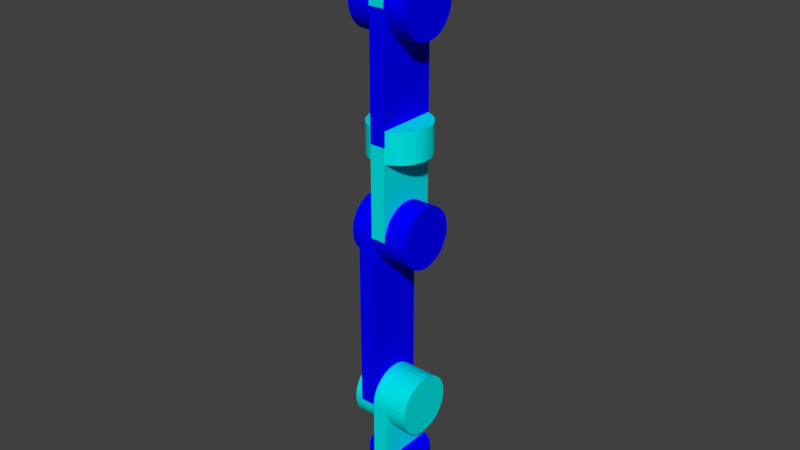 # Source: 6dof_robot_old1.blend  (saved by Blender 2.78.0; exported with 4.5.12 LTS)
import bpy
from mathutils import Matrix  # noqa: F401  (used for matrix-valued properties, if any)

bpy.ops.wm.read_factory_settings(use_empty=True)
scene = bpy.context.scene
scene.name = 'Scene'

# ---- collections
col_collection_1 = bpy.data.collections.new('Collection 1'); scene.collection.children.link(col_collection_1)

# ---- materials (node trees are filled in below, after node groups)
mat_darkblue = bpy.data.materials.new('darkBlue')
mat_darkblue.alpha_threshold = 0.0
mat_darkblue.use_transparent_shadow = False
mat_darkblue.diffuse_color = (0.0, 0.0, 1.0, 1.0)
mat_darkblue.roughness = 0.5
mat_lightblue = bpy.data.materials.new('lightBlue')
mat_lightblue.alpha_threshold = 0.0
mat_lightblue.use_transparent_shadow = False
mat_lightblue.diffuse_color = (0.0, 0.8, 0.8, 1.0)
mat_lightblue.roughness = 0.5

# ---- material node trees

# ---- world
world_world = bpy.data.worlds.new('World'); scene.world = world_world
world_world.color = (0.05088, 0.05088, 0.05088)
world_world.use_sun_shadow = False
world_world.sun_shadow_jitter_overblur = 0.0
world_world.cycles.sampling_method = 'MANUAL'

# ---- meshes
me_arm1 = bpy.data.meshes.new('Arm1')
me_arm1.from_pydata([(-0.25, -1.0, 0.0), (-0.25, -1.0, 6.0), (-0.25, 1.0, 0.0), (-0.25, 1.0, 6.0), (0.25, -1.0, 0.0), (0.25, -1.0, 6.0), (0.25, 1.0, 0.0), (0.25, 1.0, 6.0)], [], [(0, 1, 3, 2), (2, 3, 7, 6), (6, 7, 5, 4), (4, 5, 1, 0), (2, 6, 4, 0), (7, 3, 1, 5)])
me_arm1.materials.append(mat_darkblue)
me_arm1.use_remesh_preserve_volume = False
me_arm1.use_remesh_preserve_attributes = False
me_arm1.use_mirror_vertex_groups = False
me_arm1.update()
me_cylinder5 = bpy.data.meshes.new('Cylinder5')
me_cylinder5.from_pydata([(0.0, 1.0, 0.0), (4.371e-08, 1.0, 1.0), (0.1951, 0.9808, 4.264e-09), (0.1951, 0.9808, 1.0), (0.3827, 0.9239, 8.364e-09), (0.3827, 0.9239, 1.0), (0.5556, 0.8315, 1.214e-08), (0.5556, 0.8315, 1.0), (0.7071, 0.7071, 1.545e-08), (0.7071, 0.7071, 1.0), (0.8315, 0.5556, 1.817e-08), (0.8315, 0.5556, 1.0), (0.9239, 0.3827, 2.019e-08), (0.9239, 0.3827, 1.0), (0.9808, 0.1951, 2.144e-08), (0.9808, 0.1951, 1.0), (1.0, 7.55e-08, 2.186e-08), (1.0, 7.55e-08, 1.0), (0.9808, -0.1951, 2.144e-08), (0.9808, -0.1951, 1.0), (0.9239, -0.3827, 2.019e-08), (0.9239, -0.3827, 1.0), (0.8315, -0.5556, 1.817e-08), (0.8315, -0.5556, 1.0), (0.7071, -0.7071, 1.545e-08), (0.7071, -0.7071, 1.0), (0.5556, -0.8315, 1.214e-08), (0.5556, -0.8315, 1.0), (0.3827, -0.9239, 8.364e-09), (0.3827, -0.9239, 1.0), (0.1951, -0.9808, 4.264e-09), (0.1951, -0.9808, 1.0), (-3.258e-07, -1.0, -7.121e-15), (-2.821e-07, -1.0, 1.0), (-0.1951, -0.9808, -4.264e-09), (-0.1951, -0.9808, 1.0), (-0.3827, -0.9239, -8.364e-09), (-0.3827, -0.9239, 1.0), (-0.5556, -0.8315, -1.214e-08), (-0.5556, -0.8315, 1.0), (-0.7071, -0.7071, -1.545e-08), (-0.7071, -0.7071, 1.0), (-0.8315, -0.5556, -1.817e-08), (-0.8315, -0.5556, 1.0), (-0.9239, -0.3827, -2.019e-08), (-0.9239, -0.3827, 1.0), (-0.9808, -0.1951, -2.144e-08), (-0.9808, -0.1951, 1.0), (-1.0, 9.656e-07, -2.186e-08), (-1.0, 9.656e-07, 1.0), (-0.9808, 0.1951, -2.144e-08), (-0.9808, 0.1951, 1.0), (-0.9239, 0.3827, -2.019e-08), (-0.9239, 0.3827, 1.0), (-0.8315, 0.5556, -1.817e-08), (-0.8315, 0.5556, 1.0), (-0.7071, 0.7071, -1.545e-08), (-0.7071, 0.7071, 1.0), (-0.5556, 0.8315, -1.214e-08), (-0.5556, 0.8315, 1.0), (-0.3827, 0.9239, -8.364e-09), (-0.3827, 0.9239, 1.0), (-0.1951, 0.9808, -4.264e-09), (-0.1951, 0.9808, 1.0)], [], [(0, 1, 3, 2), (2, 3, 5, 4), (4, 5, 7, 6), (6, 7, 9, 8), (8, 9, 11, 10), (10, 11, 13, 12), (12, 13, 15, 14), (14, 15, 17, 16), (16, 17, 19, 18), (18, 19, 21, 20), (20, 21, 23, 22), (22, 23, 25, 24), (24, 25, 27, 26), (26, 27, 29, 28), (28, 29, 31, 30), (30, 31, 33, 32), (32, 33, 35, 34), (34, 35, 37, 36), (36, 37, 39, 38), (38, 39, 41, 40), (40, 41, 43, 42), (42, 43, 45, 44), (44, 45, 47, 46), (46, 47, 49, 48), (48, 49, 51, 50), (50, 51, 53, 52), (52, 53, 55, 54), (54, 55, 57, 56), (56, 57, 59, 58), (58, 59, 61, 60), (3, 1, 63, 61, 59, 57, 55, 53, 51, 49, 47, 45, 43, 41, 39, 37, 35, 33, 31, 29, 27, 25, 23, 21, 19, 17, 15, 13, 11, 9, 7, 5), (60, 61, 63, 62), (62, 63, 1, 0), (0, 2, 4, 6, 8, 10, 12, 14, 16, 18, 20, 22, 24, 26, 28, 30, 32, 34, 36, 38, 40, 42, 44, 46, 48, 50, 52, 54, 56, 58, 60, 62)])
me_cylinder5.materials.append(mat_darkblue)
me_cylinder5.use_remesh_preserve_volume = False
me_cylinder5.use_remesh_preserve_attributes = False
me_cylinder5.use_mirror_vertex_groups = False
me_cylinder5.update()
me_cylinder0 = bpy.data.meshes.new('Cylinder0')
me_cylinder0.from_pydata([(0.0, 1.0, 0.0), (0.0, 1.0, 2.0), (0.1951, 0.9808, 0.0), (0.1951, 0.9808, 2.0), (0.3827, 0.9239, 0.0), (0.3827, 0.9239, 2.0), (0.5556, 0.8315, 0.0), (0.5556, 0.8315, 2.0), (0.7071, 0.7071, 0.0), (0.7071, 0.7071, 2.0), (0.8315, 0.5556, 0.0), (0.8315, 0.5556, 2.0), (0.9239, 0.3827, 0.0), (0.9239, 0.3827, 2.0), (0.9808, 0.1951, 0.0), (0.9808, 0.1951, 2.0), (1.0, 7.55e-08, 0.0), (1.0, 7.55e-08, 2.0), (0.9808, -0.1951, 0.0), (0.9808, -0.1951, 2.0), (0.9239, -0.3827, 0.0), (0.9239, -0.3827, 2.0), (0.8315, -0.5556, 0.0), (0.8315, -0.5556, 2.0), (0.7071, -0.7071, 0.0), (0.7071, -0.7071, 2.0), (0.5556, -0.8315, 0.0), (0.5556, -0.8315, 2.0), (0.3827, -0.9239, 0.0), (0.3827, -0.9239, 2.0), (0.1951, -0.9808, 0.0), (0.1951, -0.9808, 2.0), (-3.258e-07, -1.0, 0.0), (-3.258e-07, -1.0, 2.0), (-0.1951, -0.9808, 0.0), (-0.1951, -0.9808, 2.0), (-0.3827, -0.9239, 0.0), (-0.3827, -0.9239, 2.0), (-0.5556, -0.8315, 0.0), (-0.5556, -0.8315, 2.0), (-0.7071, -0.7071, 0.0), (-0.7071, -0.7071, 2.0), (-0.8315, -0.5556, 0.0), (-0.8315, -0.5556, 2.0), (-0.9239, -0.3827, 0.0), (-0.9239, -0.3827, 2.0), (-0.9808, -0.1951, 0.0), (-0.9808, -0.1951, 2.0), (-1.0, 9.656e-07, 0.0), (-1.0, 9.656e-07, 2.0), (-0.9808, 0.1951, 0.0), (-0.9808, 0.1951, 2.0), (-0.9239, 0.3827, 0.0), (-0.9239, 0.3827, 2.0), (-0.8315, 0.5556, 0.0), (-0.8315, 0.5556, 2.0), (-0.7071, 0.7071, 0.0), (-0.7071, 0.7071, 2.0), (-0.5556, 0.8315, 0.0), (-0.5556, 0.8315, 2.0), (-0.3827, 0.9239, 0.0), (-0.3827, 0.9239, 2.0), (-0.1951, 0.9808, 0.0), (-0.1951, 0.9808, 2.0)], [], [(0, 1, 3, 2), (2, 3, 5, 4), (4, 5, 7, 6), (6, 7, 9, 8), (8, 9, 11, 10), (10, 11, 13, 12), (12, 13, 15, 14), (14, 15, 17, 16), (16, 17, 19, 18), (18, 19, 21, 20), (20, 21, 23, 22), (22, 23, 25, 24), (24, 25, 27, 26), (26, 27, 29, 28), (28, 29, 31, 30), (30, 31, 33, 32), (32, 33, 35, 34), (34, 35, 37, 36), (36, 37, 39, 38), (38, 39, 41, 40), (40, 41, 43, 42), (42, 43, 45, 44), (44, 45, 47, 46), (46, 47, 49, 48), (48, 49, 51, 50), (50, 51, 53, 52), (52, 53, 55, 54), (54, 55, 57, 56), (56, 57, 59, 58), (58, 59, 61, 60), (3, 1, 63, 61, 59, 57, 55, 53, 51, 49, 47, 45, 43, 41, 39, 37, 35, 33, 31, 29, 27, 25, 23, 21, 19, 17, 15, 13, 11, 9, 7, 5), (60, 61, 63, 62), (62, 63, 1, 0), (0, 2, 4, 6, 8, 10, 12, 14, 16, 18, 20, 22, 24, 26, 28, 30, 32, 34, 36, 38, 40, 42, 44, 46, 48, 50, 52, 54, 56, 58, 60, 62)])
me_cylinder0.materials.append(mat_darkblue)
me_cylinder0.use_remesh_preserve_volume = False
me_cylinder0.use_remesh_preserve_attributes = False
me_cylinder0.use_mirror_vertex_groups = False
me_cylinder0.update()
me_arm2 = bpy.data.meshes.new('Arm2')
me_arm2.from_pydata([(-0.25, -1.0, 0.0), (-0.25, -1.0, 3.0), (-0.25, 1.0, 0.0), (-0.25, 1.0, 3.0), (0.25, -1.0, 0.0), (0.25, -1.0, 3.0), (0.25, 1.0, 0.0), (0.25, 1.0, 3.0)], [], [(0, 1, 3, 2), (2, 3, 7, 6), (6, 7, 5, 4), (4, 5, 1, 0), (2, 6, 4, 0), (7, 3, 1, 5)])
me_arm2.materials.append(mat_lightblue)
me_arm2.use_remesh_preserve_volume = False
me_arm2.use_remesh_preserve_attributes = False
me_arm2.use_mirror_vertex_groups = False
me_arm2.update()
me_cylinder1 = bpy.data.meshes.new('Cylinder1')
me_cylinder1.from_pydata([(0.0, 1.0, 0.0), (2.0, 1.0, -8.742e-08), (-8.528e-09, 0.9808, -0.1951), (2.0, 0.9808, -0.1951), (-1.673e-08, 0.9239, -0.3827), (2.0, 0.9239, -0.3827), (-2.428e-08, 0.8315, -0.5556), (2.0, 0.8315, -0.5556), (-3.091e-08, 0.7071, -0.7071), (2.0, 0.7071, -0.7071), (-3.634e-08, 0.5556, -0.8315), (2.0, 0.5556, -0.8315), (-4.038e-08, 0.3827, -0.9239), (2.0, 0.3827, -0.9239), (-4.287e-08, 0.1951, -0.9808), (2.0, 0.1951, -0.9808), (-4.371e-08, 7.55e-08, -1.0), (2.0, 7.55e-08, -1.0), (-4.287e-08, -0.1951, -0.9808), (2.0, -0.1951, -0.9808), (-4.038e-08, -0.3827, -0.9239), (2.0, -0.3827, -0.9239), (-3.634e-08, -0.5556, -0.8315), (2.0, -0.5556, -0.8315), (-3.091e-08, -0.7071, -0.7071), (2.0, -0.7071, -0.7071), (-2.428e-08, -0.8315, -0.5556), (2.0, -0.8315, -0.5556), (-1.673e-08, -0.9239, -0.3827), (2.0, -0.9239, -0.3827), (-8.528e-09, -0.9808, -0.1951), (2.0, -0.9808, -0.1951), (1.424e-14, -1.0, 3.258e-07), (2.0, -1.0, 2.384e-07), (8.528e-09, -0.9808, 0.1951), (2.0, -0.9808, 0.1951), (1.673e-08, -0.9239, 0.3827), (2.0, -0.9239, 0.3827), (2.428e-08, -0.8315, 0.5556), (2.0, -0.8315, 0.5556), (3.091e-08, -0.7071, 0.7071), (2.0, -0.7071, 0.7071), (3.634e-08, -0.5556, 0.8315), (2.0, -0.5556, 0.8315), (4.038e-08, -0.3827, 0.9239), (2.0, -0.3827, 0.9239), (4.287e-08, -0.1951, 0.9808), (2.0, -0.1951, 0.9808), (4.371e-08, 9.656e-07, 1.0), (2.0, 9.656e-07, 1.0), (4.287e-08, 0.1951, 0.9808), (2.0, 0.1951, 0.9808), (4.038e-08, 0.3827, 0.9239), (2.0, 0.3827, 0.9239), (3.634e-08, 0.5556, 0.8315), (2.0, 0.5556, 0.8315), (3.091e-08, 0.7071, 0.7071), (2.0, 0.7071, 0.7071), (2.428e-08, 0.8315, 0.5556), (2.0, 0.8315, 0.5556), (1.673e-08, 0.9239, 0.3827), (2.0, 0.9239, 0.3827), (8.528e-09, 0.9808, 0.1951), (2.0, 0.9808, 0.1951)], [], [(0, 1, 3, 2), (2, 3, 5, 4), (4, 5, 7, 6), (6, 7, 9, 8), (8, 9, 11, 10), (10, 11, 13, 12), (12, 13, 15, 14), (14, 15, 17, 16), (16, 17, 19, 18), (18, 19, 21, 20), (20, 21, 23, 22), (22, 23, 25, 24), (24, 25, 27, 26), (26, 27, 29, 28), (28, 29, 31, 30), (30, 31, 33, 32), (32, 33, 35, 34), (34, 35, 37, 36), (36, 37, 39, 38), (38, 39, 41, 40), (40, 41, 43, 42), (42, 43, 45, 44), (44, 45, 47, 46), (46, 47, 49, 48), (48, 49, 51, 50), (50, 51, 53, 52), (52, 53, 55, 54), (54, 55, 57, 56), (56, 57, 59, 58), (58, 59, 61, 60), (3, 1, 63, 61, 59, 57, 55, 53, 51, 49, 47, 45, 43, 41, 39, 37, 35, 33, 31, 29, 27, 25, 23, 21, 19, 17, 15, 13, 11, 9, 7, 5), (60, 61, 63, 62), (62, 63, 1, 0), (0, 2, 4, 6, 8, 10, 12, 14, 16, 18, 20, 22, 24, 26, 28, 30, 32, 34, 36, 38, 40, 42, 44, 46, 48, 50, 52, 54, 56, 58, 60, 62)])
me_cylinder1.materials.append(mat_lightblue)
me_cylinder1.use_remesh_preserve_volume = False
me_cylinder1.use_remesh_preserve_attributes = False
me_cylinder1.use_mirror_vertex_groups = False
me_cylinder1.update()
me_endeff = bpy.data.meshes.new('EndEff')
me_endeff.from_pydata([(-0.25, -1.0, 0.0), (-0.25, -1.0, 2.0), (-0.25, 1.0, 0.0), (-0.25, 1.0, 2.0), (0.25, -1.0, 0.0), (0.25, -1.0, 2.0), (0.25, 1.0, 0.0), (0.25, 1.0, 2.0)], [], [(0, 1, 3, 2), (2, 3, 7, 6), (6, 7, 5, 4), (4, 5, 1, 0), (2, 6, 4, 0), (7, 3, 1, 5)])
me_endeff.materials.append(mat_darkblue)
me_endeff.use_remesh_preserve_volume = False
me_endeff.use_remesh_preserve_attributes = False
me_endeff.use_mirror_vertex_groups = False
me_endeff.update()
me_cylinder4 = bpy.data.meshes.new('Cylinder4')
me_cylinder4.from_pydata([(0.0, 1.0, 0.0), (2.0, 1.0, -8.742e-08), (-8.528e-09, 0.9808, -0.1951), (2.0, 0.9808, -0.1951), (-1.673e-08, 0.9239, -0.3827), (2.0, 0.9239, -0.3827), (-2.428e-08, 0.8315, -0.5556), (2.0, 0.8315, -0.5556), (-3.091e-08, 0.7071, -0.7071), (2.0, 0.7071, -0.7071), (-3.634e-08, 0.5556, -0.8315), (2.0, 0.5556, -0.8315), (-4.038e-08, 0.3827, -0.9239), (2.0, 0.3827, -0.9239), (-4.287e-08, 0.1951, -0.9808), (2.0, 0.1951, -0.9808), (-4.371e-08, 7.55e-08, -1.0), (2.0, 7.55e-08, -1.0), (-4.287e-08, -0.1951, -0.9808), (2.0, -0.1951, -0.9808), (-4.038e-08, -0.3827, -0.9239), (2.0, -0.3827, -0.9239), (-3.634e-08, -0.5556, -0.8315), (2.0, -0.5556, -0.8315), (-3.091e-08, -0.7071, -0.7071), (2.0, -0.7071, -0.7071), (-2.428e-08, -0.8315, -0.5556), (2.0, -0.8315, -0.5556), (-1.673e-08, -0.9239, -0.3827), (2.0, -0.9239, -0.3827), (-8.528e-09, -0.9808, -0.1951), (2.0, -0.9808, -0.1951), (1.424e-14, -1.0, 3.258e-07), (2.0, -1.0, 2.384e-07), (8.528e-09, -0.9808, 0.1951), (2.0, -0.9808, 0.1951), (1.673e-08, -0.9239, 0.3827), (2.0, -0.9239, 0.3827), (2.428e-08, -0.8315, 0.5556), (2.0, -0.8315, 0.5556), (3.091e-08, -0.7071, 0.7071), (2.0, -0.7071, 0.7071), (3.634e-08, -0.5556, 0.8315), (2.0, -0.5556, 0.8315), (4.038e-08, -0.3827, 0.9239), (2.0, -0.3827, 0.9239), (4.287e-08, -0.1951, 0.9808), (2.0, -0.1951, 0.9808), (4.371e-08, 9.656e-07, 1.0), (2.0, 9.656e-07, 1.0), (4.287e-08, 0.1951, 0.9808), (2.0, 0.1951, 0.9808), (4.038e-08, 0.3827, 0.9239), (2.0, 0.3827, 0.9239), (3.634e-08, 0.5556, 0.8315), (2.0, 0.5556, 0.8315), (3.091e-08, 0.7071, 0.7071), (2.0, 0.7071, 0.7071), (2.428e-08, 0.8315, 0.5556), (2.0, 0.8315, 0.5556), (1.673e-08, 0.9239, 0.3827), (2.0, 0.9239, 0.3827), (8.528e-09, 0.9808, 0.1951), (2.0, 0.9808, 0.1951)], [], [(0, 1, 3, 2), (2, 3, 5, 4), (4, 5, 7, 6), (6, 7, 9, 8), (8, 9, 11, 10), (10, 11, 13, 12), (12, 13, 15, 14), (14, 15, 17, 16), (16, 17, 19, 18), (18, 19, 21, 20), (20, 21, 23, 22), (22, 23, 25, 24), (24, 25, 27, 26), (26, 27, 29, 28), (28, 29, 31, 30), (30, 31, 33, 32), (32, 33, 35, 34), (34, 35, 37, 36), (36, 37, 39, 38), (38, 39, 41, 40), (40, 41, 43, 42), (42, 43, 45, 44), (44, 45, 47, 46), (46, 47, 49, 48), (48, 49, 51, 50), (50, 51, 53, 52), (52, 53, 55, 54), (54, 55, 57, 56), (56, 57, 59, 58), (58, 59, 61, 60), (3, 1, 63, 61, 59, 57, 55, 53, 51, 49, 47, 45, 43, 41, 39, 37, 35, 33, 31, 29, 27, 25, 23, 21, 19, 17, 15, 13, 11, 9, 7, 5), (60, 61, 63, 62), (62, 63, 1, 0), (0, 2, 4, 6, 8, 10, 12, 14, 16, 18, 20, 22, 24, 26, 28, 30, 32, 34, 36, 38, 40, 42, 44, 46, 48, 50, 52, 54, 56, 58, 60, 62)])
me_cylinder4.materials.append(mat_darkblue)
me_cylinder4.use_remesh_preserve_volume = False
me_cylinder4.use_remesh_preserve_attributes = False
me_cylinder4.use_mirror_vertex_groups = False
me_cylinder4.update()
me_arm0 = bpy.data.meshes.new('Arm0')
me_arm0.from_pydata([(-0.25, -1.0, 0.0), (-0.25, -1.0, 4.0), (-0.25, 1.0, 0.0), (-0.25, 1.0, 4.0), (0.25, -1.0, 0.0), (0.25, -1.0, 4.0), (0.25, 1.0, 0.0), (0.25, 1.0, 4.0)], [], [(0, 1, 3, 2), (2, 3, 7, 6), (6, 7, 5, 4), (4, 5, 1, 0), (2, 6, 4, 0), (7, 3, 1, 5)])
me_arm0.materials.append(mat_lightblue)
me_arm0.use_remesh_preserve_volume = False
me_arm0.use_remesh_preserve_attributes = False
me_arm0.use_mirror_vertex_groups = False
me_arm0.update()
me_cylinder2 = bpy.data.meshes.new('Cylinder2')
me_cylinder2.from_pydata([(0.0, 1.0, 0.0), (2.0, 1.0, -8.742e-08), (-8.528e-09, 0.9808, -0.1951), (2.0, 0.9808, -0.1951), (-1.673e-08, 0.9239, -0.3827), (2.0, 0.9239, -0.3827), (-2.428e-08, 0.8315, -0.5556), (2.0, 0.8315, -0.5556), (-3.091e-08, 0.7071, -0.7071), (2.0, 0.7071, -0.7071), (-3.634e-08, 0.5556, -0.8315), (2.0, 0.5556, -0.8315), (-4.038e-08, 0.3827, -0.9239), (2.0, 0.3827, -0.9239), (-4.287e-08, 0.1951, -0.9808), (2.0, 0.1951, -0.9808), (-4.371e-08, 7.55e-08, -1.0), (2.0, 7.55e-08, -1.0), (-4.287e-08, -0.1951, -0.9808), (2.0, -0.1951, -0.9808), (-4.038e-08, -0.3827, -0.9239), (2.0, -0.3827, -0.9239), (-3.634e-08, -0.5556, -0.8315), (2.0, -0.5556, -0.8315), (-3.091e-08, -0.7071, -0.7071), (2.0, -0.7071, -0.7071), (-2.428e-08, -0.8315, -0.5556), (2.0, -0.8315, -0.5556), (-1.673e-08, -0.9239, -0.3827), (2.0, -0.9239, -0.3827), (-8.528e-09, -0.9808, -0.1951), (2.0, -0.9808, -0.1951), (1.424e-14, -1.0, 3.258e-07), (2.0, -1.0, 2.384e-07), (8.528e-09, -0.9808, 0.1951), (2.0, -0.9808, 0.1951), (1.673e-08, -0.9239, 0.3827), (2.0, -0.9239, 0.3827), (2.428e-08, -0.8315, 0.5556), (2.0, -0.8315, 0.5556), (3.091e-08, -0.7071, 0.7071), (2.0, -0.7071, 0.7071), (3.634e-08, -0.5556, 0.8315), (2.0, -0.5556, 0.8315), (4.038e-08, -0.3827, 0.9239), (2.0, -0.3827, 0.9239), (4.287e-08, -0.1951, 0.9808), (2.0, -0.1951, 0.9808), (4.371e-08, 9.656e-07, 1.0), (2.0, 9.656e-07, 1.0), (4.287e-08, 0.1951, 0.9808), (2.0, 0.1951, 0.9808), (4.038e-08, 0.3827, 0.9239), (2.0, 0.3827, 0.9239), (3.634e-08, 0.5556, 0.8315), (2.0, 0.5556, 0.8315), (3.091e-08, 0.7071, 0.7071), (2.0, 0.7071, 0.7071), (2.428e-08, 0.8315, 0.5556), (2.0, 0.8315, 0.5556), (1.673e-08, 0.9239, 0.3827), (2.0, 0.9239, 0.3827), (8.528e-09, 0.9808, 0.1951), (2.0, 0.9808, 0.1951)], [], [(0, 1, 3, 2), (2, 3, 5, 4), (4, 5, 7, 6), (6, 7, 9, 8), (8, 9, 11, 10), (10, 11, 13, 12), (12, 13, 15, 14), (14, 15, 17, 16), (16, 17, 19, 18), (18, 19, 21, 20), (20, 21, 23, 22), (22, 23, 25, 24), (24, 25, 27, 26), (26, 27, 29, 28), (28, 29, 31, 30), (30, 31, 33, 32), (32, 33, 35, 34), (34, 35, 37, 36), (36, 37, 39, 38), (38, 39, 41, 40), (40, 41, 43, 42), (42, 43, 45, 44), (44, 45, 47, 46), (46, 47, 49, 48), (48, 49, 51, 50), (50, 51, 53, 52), (52, 53, 55, 54), (54, 55, 57, 56), (56, 57, 59, 58), (58, 59, 61, 60), (3, 1, 63, 61, 59, 57, 55, 53, 51, 49, 47, 45, 43, 41, 39, 37, 35, 33, 31, 29, 27, 25, 23, 21, 19, 17, 15, 13, 11, 9, 7, 5), (60, 61, 63, 62), (62, 63, 1, 0), (0, 2, 4, 6, 8, 10, 12, 14, 16, 18, 20, 22, 24, 26, 28, 30, 32, 34, 36, 38, 40, 42, 44, 46, 48, 50, 52, 54, 56, 58, 60, 62)])
me_cylinder2.materials.append(mat_darkblue)
me_cylinder2.use_remesh_preserve_volume = False
me_cylinder2.use_remesh_preserve_attributes = False
me_cylinder2.use_mirror_vertex_groups = False
me_cylinder2.update()
me_arm3 = bpy.data.meshes.new('Arm3')
me_arm3.from_pydata([(-0.25, -1.0, 0.0), (-0.25, -1.0, 4.0), (-0.25, 1.0, 0.0), (-0.25, 1.0, 4.0), (0.25, -1.0, 0.0), (0.25, -1.0, 4.0), (0.25, 1.0, 0.0), (0.25, 1.0, 4.0)], [], [(0, 1, 3, 2), (2, 3, 7, 6), (6, 7, 5, 4), (4, 5, 1, 0), (2, 6, 4, 0), (7, 3, 1, 5)])
me_arm3.materials.append(mat_darkblue)
me_arm3.use_remesh_preserve_volume = False
me_arm3.use_remesh_preserve_attributes = False
me_arm3.use_mirror_vertex_groups = False
me_arm3.update()
me_arm4 = bpy.data.meshes.new('Arm4')
me_arm4.from_pydata([(-0.25, -1.0, 0.0), (-0.25, -1.0, 4.0), (-0.25, 1.0, 0.0), (-0.25, 1.0, 4.0), (0.25, -1.0, 0.0), (0.25, -1.0, 4.0), (0.25, 1.0, 0.0), (0.25, 1.0, 4.0)], [], [(0, 1, 3, 2), (2, 3, 7, 6), (6, 7, 5, 4), (4, 5, 1, 0), (2, 6, 4, 0), (7, 3, 1, 5)])
me_arm4.materials.append(mat_lightblue)
me_arm4.use_remesh_preserve_volume = False
me_arm4.use_remesh_preserve_attributes = False
me_arm4.use_mirror_vertex_groups = False
me_arm4.update()
me_arm5 = bpy.data.meshes.new('Arm5')
me_arm5.from_pydata([(-0.25, -1.0, 0.0), (-0.25, -1.0, 1.0), (-0.25, 1.0, 0.0), (-0.25, 1.0, 1.0), (0.25, -1.0, 0.0), (0.25, -1.0, 1.0), (0.25, 1.0, 0.0), (0.25, 1.0, 1.0)], [], [(0, 1, 3, 2), (2, 3, 7, 6), (6, 7, 5, 4), (4, 5, 1, 0), (2, 6, 4, 0), (7, 3, 1, 5)])
me_arm5.materials.append(mat_darkblue)
me_arm5.use_remesh_preserve_volume = False
me_arm5.use_remesh_preserve_attributes = False
me_arm5.use_mirror_vertex_groups = False
me_arm5.update()
me_cylinder3 = bpy.data.meshes.new('Cylinder3')
me_cylinder3.from_pydata([(0.0, 1.0, 0.0), (4.371e-08, 1.0, 1.0), (0.1951, 0.9808, 4.264e-09), (0.1951, 0.9808, 1.0), (0.3827, 0.9239, 8.364e-09), (0.3827, 0.9239, 1.0), (0.5556, 0.8315, 1.214e-08), (0.5556, 0.8315, 1.0), (0.7071, 0.7071, 1.545e-08), (0.7071, 0.7071, 1.0), (0.8315, 0.5556, 1.817e-08), (0.8315, 0.5556, 1.0), (0.9239, 0.3827, 2.019e-08), (0.9239, 0.3827, 1.0), (0.9808, 0.1951, 2.144e-08), (0.9808, 0.1951, 1.0), (1.0, 7.55e-08, 2.186e-08), (1.0, 7.55e-08, 1.0), (0.9808, -0.1951, 2.144e-08), (0.9808, -0.1951, 1.0), (0.9239, -0.3827, 2.019e-08), (0.9239, -0.3827, 1.0), (0.8315, -0.5556, 1.817e-08), (0.8315, -0.5556, 1.0), (0.7071, -0.7071, 1.545e-08), (0.7071, -0.7071, 1.0), (0.5556, -0.8315, 1.214e-08), (0.5556, -0.8315, 1.0), (0.3827, -0.9239, 8.364e-09), (0.3827, -0.9239, 1.0), (0.1951, -0.9808, 4.264e-09), (0.1951, -0.9808, 1.0), (-3.258e-07, -1.0, -7.121e-15), (-2.821e-07, -1.0, 1.0), (-0.1951, -0.9808, -4.264e-09), (-0.1951, -0.9808, 1.0), (-0.3827, -0.9239, -8.364e-09), (-0.3827, -0.9239, 1.0), (-0.5556, -0.8315, -1.214e-08), (-0.5556, -0.8315, 1.0), (-0.7071, -0.7071, -1.545e-08), (-0.7071, -0.7071, 1.0), (-0.8315, -0.5556, -1.817e-08), (-0.8315, -0.5556, 1.0), (-0.9239, -0.3827, -2.019e-08), (-0.9239, -0.3827, 1.0), (-0.9808, -0.1951, -2.144e-08), (-0.9808, -0.1951, 1.0), (-1.0, 9.656e-07, -2.186e-08), (-1.0, 9.656e-07, 1.0), (-0.9808, 0.1951, -2.144e-08), (-0.9808, 0.1951, 1.0), (-0.9239, 0.3827, -2.019e-08), (-0.9239, 0.3827, 1.0), (-0.8315, 0.5556, -1.817e-08), (-0.8315, 0.5556, 1.0), (-0.7071, 0.7071, -1.545e-08), (-0.7071, 0.7071, 1.0), (-0.5556, 0.8315, -1.214e-08), (-0.5556, 0.8315, 1.0), (-0.3827, 0.9239, -8.364e-09), (-0.3827, 0.9239, 1.0), (-0.1951, 0.9808, -4.264e-09), (-0.1951, 0.9808, 1.0)], [], [(0, 1, 3, 2), (2, 3, 5, 4), (4, 5, 7, 6), (6, 7, 9, 8), (8, 9, 11, 10), (10, 11, 13, 12), (12, 13, 15, 14), (14, 15, 17, 16), (16, 17, 19, 18), (18, 19, 21, 20), (20, 21, 23, 22), (22, 23, 25, 24), (24, 25, 27, 26), (26, 27, 29, 28), (28, 29, 31, 30), (30, 31, 33, 32), (32, 33, 35, 34), (34, 35, 37, 36), (36, 37, 39, 38), (38, 39, 41, 40), (40, 41, 43, 42), (42, 43, 45, 44), (44, 45, 47, 46), (46, 47, 49, 48), (48, 49, 51, 50), (50, 51, 53, 52), (52, 53, 55, 54), (54, 55, 57, 56), (56, 57, 59, 58), (58, 59, 61, 60), (3, 1, 63, 61, 59, 57, 55, 53, 51, 49, 47, 45, 43, 41, 39, 37, 35, 33, 31, 29, 27, 25, 23, 21, 19, 17, 15, 13, 11, 9, 7, 5), (60, 61, 63, 62), (62, 63, 1, 0), (0, 2, 4, 6, 8, 10, 12, 14, 16, 18, 20, 22, 24, 26, 28, 30, 32, 34, 36, 38, 40, 42, 44, 46, 48, 50, 52, 54, 56, 58, 60, 62)])
me_cylinder3.materials.append(mat_lightblue)
me_cylinder3.use_remesh_preserve_volume = False
me_cylinder3.use_remesh_preserve_attributes = False
me_cylinder3.use_mirror_vertex_groups = False
me_cylinder3.update()

# ---- objects
ob_arm1 = bpy.data.objects.new('Arm1', me_arm1)
ob_cylinder5 = bpy.data.objects.new('Cylinder5', me_cylinder5)
ob_cylinder0 = bpy.data.objects.new('Cylinder0', me_cylinder0)
ob_arm2 = bpy.data.objects.new('Arm2', me_arm2)
ob_cylinder1 = bpy.data.objects.new('Cylinder1', me_cylinder1)
ob_endeff = bpy.data.objects.new('EndEff', me_endeff)
ob_cylinder4 = bpy.data.objects.new('Cylinder4', me_cylinder4)
ob_arm0 = bpy.data.objects.new('Arm0', me_arm0)
ob_cylinder2 = bpy.data.objects.new('Cylinder2', me_cylinder2)
ob_arm3 = bpy.data.objects.new('Arm3', me_arm3)
ob_arm4 = bpy.data.objects.new('Arm4', me_arm4)
ob_arm5 = bpy.data.objects.new('Arm5', me_arm5)
ob_cylinder3 = bpy.data.objects.new('Cylinder3', me_cylinder3)

# ---- transforms, parenting, visibility, modifiers, constraints
ob_arm1.location = (-0.5, 0.0, 4.0)
ob_arm1.lineart.crease_threshold = 0.0
ob_cylinder5.location = (0.0, 0.0, 18.5)
ob_cylinder5.lineart.crease_threshold = 0.0
ob_cylinder0.location = (0.0, 0.0, 0.0)
ob_cylinder0.lineart.crease_threshold = 0.0
ob_arm2.location = (0.0, 0.0, 10.0)
ob_arm2.lineart.crease_threshold = 0.0
ob_cylinder1.location = (-1.0, 0.0, 4.0)
ob_cylinder1.lineart.crease_threshold = 0.0
ob_endeff.location = (1.0, 0.0, 20.0)
ob_endeff.rotation_euler = (0.0, -1.571, 0.0)
ob_endeff.lineart.crease_threshold = 0.0
ob_cylinder4.location = (-1.0, 0.0, 17.0)
ob_cylinder4.lineart.crease_threshold = 0.0
ob_arm0.location = (0.0, 0.0, 0.0)
ob_arm0.lineart.crease_threshold = 0.0
ob_cylinder2.location = (-1.0, 0.0, 10.0)
ob_cylinder2.lineart.crease_threshold = 0.0
ob_arm3.location = (0.0, 0.0, 13.0)
ob_arm3.lineart.crease_threshold = 0.0
ob_arm4.location = (0.0, 0.0, 17.0)
ob_arm4.scale = (1.0, 1.0, 0.5)
ob_arm4.lineart.crease_threshold = 0.0
ob_arm5.location = (0.0, 0.0, 19.0)
ob_arm5.lineart.crease_threshold = 0.0
ob_cylinder3.location = (0.0, 0.0, 12.5)
ob_cylinder3.lineart.crease_threshold = 0.0

# ---- collection membership
col_collection_1.objects.link(ob_arm1)
col_collection_1.objects.link(ob_cylinder5)
col_collection_1.objects.link(ob_cylinder0)
col_collection_1.objects.link(ob_arm2)
col_collection_1.objects.link(ob_cylinder1)
col_collection_1.objects.link(ob_endeff)
col_collection_1.objects.link(ob_cylinder4)
col_collection_1.objects.link(ob_arm0)
col_collection_1.objects.link(ob_cylinder2)
col_collection_1.objects.link(ob_arm3)
col_collection_1.objects.link(ob_arm4)
col_collection_1.objects.link(ob_arm5)
col_collection_1.objects.link(ob_cylinder3)

# ---- scene / render settings (as saved in the file)
scene.frame_start = 1; scene.frame_end = 250; scene.frame_set(1)
scene.render.engine = 'BLENDER_EEVEE_NEXT'
scene.render.resolution_percentage = 50
scene.render.dither_intensity = 0.0
scene.cycles.use_denoising = False
scene.cycles.samples = 128
scene.cycles.sampling_pattern = 'TABULATED_SOBOL'
scene.cycles.light_sampling_threshold = 0.0
scene.cycles.use_adaptive_sampling = False
scene.cycles.use_light_tree = False
scene.cycles.blur_glossy = 0.0
scene.cycles.sample_clamp_indirect = 0.0
scene.view_settings.view_transform = 'Standard'
bpy.context.view_layer.update()

# ---- added for rendering (the .blend has no active camera and no usable light): camera, sun
cam_auto = bpy.data.cameras.new('AutoCamera')
cam_auto.lens = 50.0
cam_auto.sensor_width = 36.0
cam_auto.clip_end = 1000.0
ob_auto_camera = bpy.data.objects.new('AutoCamera', cam_auto)
scene.collection.objects.link(ob_auto_camera)
ob_auto_camera.location = (18.9177, -22.7012, 25.2591)
ob_auto_camera.rotation_euler = (1.09748, -7.21219e-08, 0.694738)
scene.camera = ob_auto_camera
light_auto_sun = bpy.data.lights.new('AutoSun', 'SUN')
light_auto_sun.energy = 3.0
light_auto_sun.angle = 0.0523599
ob_auto_sun = bpy.data.objects.new('AutoSun', light_auto_sun)
scene.collection.objects.link(ob_auto_sun)
ob_auto_sun.rotation_euler = (0.872665, 0.174533, 0.523599)
bpy.context.view_layer.update()
